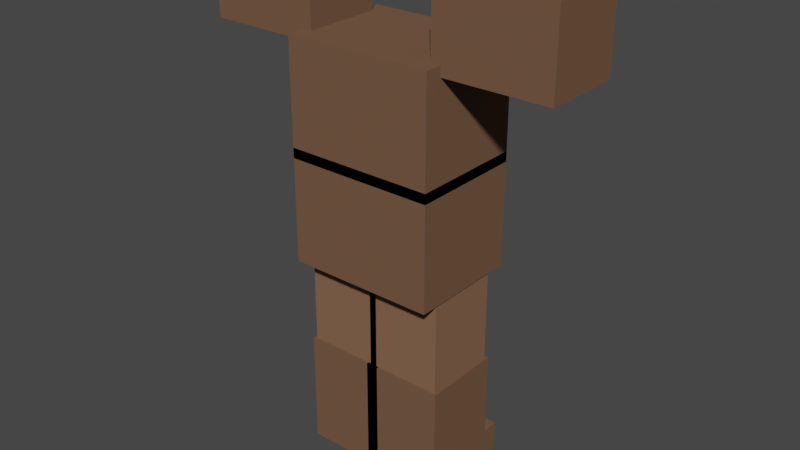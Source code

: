 # Source: LeatherArmour.blend  (saved by Blender 2.80.75; exported with 4.5.12 LTS)
import bpy
from mathutils import Matrix  # noqa: F401  (used for matrix-valued properties, if any)

bpy.ops.wm.read_factory_settings(use_empty=True)
scene = bpy.context.scene
scene.name = 'Scene'

# ---- collections
col_collection = bpy.data.collections.new('Collection'); scene.collection.children.link(col_collection)

# ---- materials (node trees are filled in below, after node groups)
mat_darkleather = bpy.data.materials.new('DarkLeather')
mat_darkleather.use_transparent_shadow = False
mat_leather = bpy.data.materials.new('Leather')
mat_leather.use_transparent_shadow = False

# ---- material node trees
mat_darkleather.use_nodes = True; mat_darkleather.node_tree.nodes.clear()
_N = mat_darkleather.node_tree.nodes; _L = mat_darkleather.node_tree.links
n0 = _N.new('ShaderNodeOutputMaterial'); n0.name = 'Material Output'; n0.location = (300, 300)
n1 = _N.new('ShaderNodeBsdfPrincipled'); n1.name = 'Principled BSDF'; n1.location = (10, 300)
n1.distribution = 'GGX'
n1.subsurface_method = 'BURLEY'
n1.inputs[0].default_value = (0.1702, 0.09443, 0.05674, 1.0)
n1.inputs[3].default_value = 1.45
n1.inputs[13].default_value = 0.0
n1.inputs[27].default_value = (0.0, 0.0, 0.0, 1.0)
n1.inputs[28].default_value = 1.0
_L.new(n1.outputs[0], n0.inputs[0])
n0.is_active_output = True
mat_leather.use_nodes = True; mat_leather.node_tree.nodes.clear()
_N = mat_leather.node_tree.nodes; _L = mat_leather.node_tree.links
n0 = _N.new('ShaderNodeOutputMaterial'); n0.name = 'Material Output'; n0.location = (300, 300)
n1 = _N.new('ShaderNodeBsdfPrincipled'); n1.name = 'Principled BSDF'; n1.location = (10, 300)
n1.distribution = 'GGX'
n1.subsurface_method = 'BURLEY'
n1.inputs[0].default_value = (0.227, 0.1248, 0.07421, 1.0)
n1.inputs[3].default_value = 1.45
n1.inputs[13].default_value = 0.0
n1.inputs[27].default_value = (0.0, 0.0, 0.0, 1.0)
n1.inputs[28].default_value = 1.0
_L.new(n1.outputs[0], n0.inputs[0])
n0.is_active_output = True

# ---- world
world_world = bpy.data.worlds.new('World'); scene.world = world_world
world_world.use_nodes = True; world_world.node_tree.nodes.clear()
_N = world_world.node_tree.nodes; _L = world_world.node_tree.links
n0 = _N.new('ShaderNodeOutputWorld'); n0.name = 'World Output'; n0.location = (300, 300)
n1 = _N.new('ShaderNodeBackground'); n1.name = 'Background'; n1.location = (10, 300)
n1.inputs[0].default_value = (0.05088, 0.05088, 0.05088, 1.0)
_L.new(n1.outputs[0], n0.inputs[0])
n0.is_active_output = True
world_world.color = (0.05088, 0.05088, 0.05088)
world_world.use_sun_shadow = False
world_world.sun_shadow_jitter_overblur = 0.0

# ---- meshes
me_cube_004 = bpy.data.meshes.new('Cube.004')
me_cube_004.from_pydata([(-0.4289, -0.3289, 1.171), (-0.4289, -0.3289, 1.829), (-0.4289, 0.3289, 1.171), (-0.4289, 0.3289, 1.829), (0.4289, -0.3289, 1.171), (0.4289, -0.3289, 1.829), (0.4289, 0.3289, 1.171), (0.4289, 0.3289, 1.829), (-1.029, -0.2289, 2.829), (-0.3711, -0.2289, 2.829), (-1.029, 0.2289, 2.829), (-0.3711, 0.2289, 2.829), (-1.029, -0.2289, 2.371), (-0.3711, -0.2289, 2.371), (-1.029, 0.2289, 2.371), (-0.3711, 0.2289, 2.371), (1.029, -0.2289, 2.371), (0.3711, -0.2289, 2.371), (1.029, 0.2289, 2.371), (0.3711, 0.2289, 2.371), (1.029, -0.2289, 2.829), (0.3711, -0.2289, 2.829), (1.029, 0.2289, 2.829), (0.3711, 0.2289, 2.829), (-0.4289, -0.3289, 1.771), (-0.4289, -0.3289, 2.429), (-0.4289, 0.3289, 1.771), (-0.4289, 0.3289, 2.429), (0.4289, -0.3289, 1.771), (0.4289, -0.3289, 2.429), (0.4289, 0.3289, 1.771), (0.4289, 0.3289, 2.429), (0.0, 0.3289, 1.771), (0.0, -0.3289, 1.771), (0.0, -0.3289, 2.429), (0.3002, 0.3289, 2.429), (0.3002, -0.3289, 1.771), (0.3002, 0.3289, 1.771), (0.3002, -0.3289, 2.429), (-0.3002, 0.3289, 1.771), (-0.3002, -0.3289, 2.429), (-0.3002, 0.3289, 2.429), (-0.3002, -0.3289, 1.771), (-0.4289, 0.0, 1.771), (-0.4289, 0.0, 2.429), (0.4289, 0.0, 1.771), (0.4289, 0.0, 2.429), (0.0, 0.0, 2.429), (0.0, 0.0, 1.771), (0.3002, 0.0, 1.771), (-0.3002, 0.0, 1.771), (-0.3002, 0.0, 2.429), (0.1002, 0.0, 2.311), (0.3002, 0.0, 2.429), (-0.09979, 0.0, 2.311), (0.0002072, 0.0, 2.311), (0.0, 0.3289, 2.429)], [], [(0, 1, 3, 2), (2, 3, 7, 6), (6, 7, 5, 4), (4, 5, 1, 0), (2, 6, 4, 0), (7, 3, 1, 5), (8, 9, 11, 10), (10, 11, 15, 14), (14, 15, 13, 12), (12, 13, 9, 8), (10, 14, 12, 8), (15, 11, 9, 13), (16, 17, 19, 18), (18, 19, 23, 22), (22, 23, 21, 20), (20, 21, 17, 16), (18, 22, 20, 16), (23, 19, 17, 21), (43, 44, 27, 26), (45, 46, 29, 28), (42, 40, 25, 24), (49, 45, 28, 36), (51, 44, 25, 40), (53, 47, 34, 38), (50, 48, 33, 42), (36, 38, 34, 33), (28, 29, 38, 36), (46, 53, 38, 29), (48, 49, 36, 33), (43, 50, 42, 24), (47, 51, 40, 34), (33, 34, 40, 42), (26, 39, 50, 43), (32, 37, 49, 48), (31, 35, 53, 46), (39, 32, 48, 50), (41, 27, 44, 51), (37, 30, 45, 49), (30, 31, 46, 45), (24, 25, 44, 43), (53, 52, 47), (55, 47, 52), (54, 47, 55), (47, 54, 51), (35, 31, 30, 37), (47, 53, 35, 56), (56, 41, 51, 47), (27, 41, 39, 26), (39, 41, 56, 32), (32, 56, 35, 37)])
_uv = me_cube_004.uv_layers.new(name='UVMap')
_uv.uv.foreach_set('vector', [0.375, 0.0, 0.625, 0.0, 0.625, 0.25, 0.375, 0.25, 0.375, 0.25, 0.625, 0.25, 0.625, 0.5, 0.375, 0.5, 0.375, 0.5, 0.625, 0.5, 0.625, 0.75, 0.375, 0.75, 0.375, 0.75, 0.625, 0.75, 0.625, 1.0, 0.375, 1.0, 0.125, 0.5, 0.375, 0.5, 0.375, 0.75, 0.125, 0.75, 0.625, 0.5, 0.875, 0.5, 0.875, 0.75, 0.625, 0.75, 0.375, 0.0, 0.625, 0.0, 0.625, 0.25, 0.375, 0.25, 0.375, 0.25, 0.625, 0.25, 0.625, 0.5, 0.375, 0.5, 0.375, 0.5, 0.625, 0.5, 0.625, 0.75, 0.375, 0.75, 0.375, 0.75, 0.625, 0.75, 0.625, 1.0, 0.375, 1.0, 0.125, 0.5, 0.375, 0.5, 0.375, 0.75, 0.125, 0.75, 0.625, 0.5, 0.875, 0.5, 0.875, 0.75, 0.625, 0.75, 0.375, 0.0, 0.625, 0.0, 0.625, 0.25, 0.375, 0.25, 0.375, 0.25, 0.625, 0.25, 0.625, 0.5, 0.375, 0.5, 0.375, 0.5, 0.625, 0.5, 0.625, 0.75, 0.375, 0.75, 0.375, 0.75, 0.625, 0.75, 0.625, 1.0, 0.375, 1.0, 0.125, 0.5, 0.375, 0.5, 0.375, 0.75, 0.125, 0.75, 0.625, 0.5, 0.875, 0.5, 0.875, 0.75, 0.625, 0.75, 0.375, 0.125, 0.625, 0.125, 0.625, 0.25, 0.375, 0.25, 0.375, 0.625, 0.625, 0.625, 0.625, 0.75, 0.375, 0.75, 0.375, 0.9625, 0.625, 0.9625, 0.625, 1.0, 0.375, 1.0, 0.3375, 0.625, 0.375, 0.625, 0.375, 0.75, 0.3375, 0.75, 0.8375, 0.625, 0.875, 0.625, 0.875, 0.75, 0.8375, 0.75, 0.6625, 0.625, 0.75, 0.625, 0.75, 0.75, 0.6625, 0.75, 0.1625, 0.625, 0.25, 0.625, 0.25, 0.75, 0.1625, 0.75, 0.375, 0.7875, 0.625, 0.7875, 0.625, 0.875, 0.375, 0.875, 0.375, 0.75, 0.625, 0.75, 0.625, 0.7875, 0.375, 0.7875, 0.625, 0.625, 0.6625, 0.625, 0.6625, 0.75, 0.625, 0.75, 0.25, 0.625, 0.3375, 0.625, 0.3375, 0.75, 0.25, 0.75, 0.125, 0.625, 0.1625, 0.625, 0.1625, 0.75, 0.125, 0.75, 0.75, 0.625, 0.8375, 0.625, 0.8375, 0.75, 0.75, 0.75, 0.375, 0.875, 0.625, 0.875, 0.625, 0.9625, 0.375, 0.9625, 0.125, 0.5, 0.1625, 0.5, 0.1625, 0.625, 0.125, 0.625, 0.25, 0.5, 0.3375, 0.5, 0.3375, 0.625, 0.25, 0.625, 0.625, 0.5, 0.6625, 0.5, 0.6625, 0.625, 0.625, 0.625, 0.1625, 0.5, 0.25, 0.5, 0.25, 0.625, 0.1625, 0.625, 0.8375, 0.5, 0.875, 0.5, 0.875, 0.625, 0.8375, 0.625, 0.3375, 0.5, 0.375, 0.5, 0.375, 0.625, 0.3375, 0.625, 0.375, 0.5, 0.625, 0.5, 0.625, 0.625, 0.375, 0.625, 0.375, 0.0, 0.625, 0.0, 0.625, 0.125, 0.375, 0.125, 0.6625, 0.625, 0.0, 0.0, 0.75, 0.625, 0.0, 0.0, 0.75, 0.625, 0.0, 0.0, 0.0, 0.0, 0.75, 0.625, 0.0, 0.0, 0.75, 0.625, 0.0, 0.0, 0.0, 0.0, 0.6625, 0.5, 0.625, 0.5, 0.375, 0.5, 0.3375, 0.5, 0.0, 0.0, 0.0, 0.0, 0.0, 0.0, 0.0, 0.0, 0.0, 0.0, 0.0, 0.0, 0.0, 0.0, 0.0, 0.0, 0.875, 0.5, 0.8375, 0.5, 0.1625, 0.5, 0.125, 0.5, 0.1625, 0.5, 0.8375, 0.5, 0.0, 0.0, 0.25, 0.5, 0.25, 0.5, 0.0, 0.0, 0.0, 0.0, 0.3375, 0.5])
me_cube_004.materials.append(mat_darkleather)
me_cube_004.use_remesh_preserve_volume = False
me_cube_004.use_remesh_preserve_attributes = False
me_cube_004.use_mirror_vertex_groups = False
me_cube_004.update()
me_cube_005 = bpy.data.meshes.new('Cube.005')
me_cube_005.from_pydata([(-0.4202, -0.2202, 0.5798), (-0.4202, -0.2202, 1.22), (-0.4202, 0.2202, 0.5798), (-0.4202, 0.2202, 1.22), (0.02021, -0.2202, 0.5798), (0.02021, -0.2202, 1.22), (0.02021, 0.2202, 0.5798), (0.02021, 0.2202, 1.22), (-0.4202, -0.2202, 0.3798), (-0.4202, -0.2202, 0.6202), (-0.4202, 0.2202, 0.3798), (-0.4202, 0.2202, 0.6202), (0.02021, -0.2202, 0.3798), (0.02021, -0.2202, 0.6202), (0.02021, 0.2202, 0.3798), (0.02021, 0.2202, 0.6202), (-0.02021, -0.2202, 0.5798), (-0.02021, -0.2202, 1.22), (-0.02021, 0.2202, 0.5798), (-0.02021, 0.2202, 1.22), (0.4202, -0.2202, 0.5798), (0.4202, -0.2202, 1.22), (0.4202, 0.2202, 0.5798), (0.4202, 0.2202, 1.22), (-0.02021, -0.2202, 0.3798), (-0.02021, -0.2202, 0.6202), (-0.02021, 0.2202, 0.3798), (-0.02021, 0.2202, 0.6202), (0.4202, -0.2202, 0.3798), (0.4202, -0.2202, 0.6202), (0.4202, 0.2202, 0.3798), (0.4202, 0.2202, 0.6202)], [], [(0, 1, 3, 2), (2, 3, 7, 6), (6, 7, 5, 4), (4, 5, 1, 0), (2, 6, 4, 0), (7, 3, 1, 5), (8, 9, 11, 10), (10, 11, 15, 14), (14, 15, 13, 12), (12, 13, 9, 8), (10, 14, 12, 8), (15, 11, 9, 13), (16, 17, 19, 18), (18, 19, 23, 22), (22, 23, 21, 20), (20, 21, 17, 16), (18, 22, 20, 16), (23, 19, 17, 21), (24, 25, 27, 26), (26, 27, 31, 30), (30, 31, 29, 28), (28, 29, 25, 24), (26, 30, 28, 24), (31, 27, 25, 29)])
_uv = me_cube_005.uv_layers.new(name='UVMap')
_uv.uv.foreach_set('vector', [0.375, 0.0, 0.625, 0.0, 0.625, 0.25, 0.375, 0.25, 0.375, 0.25, 0.625, 0.25, 0.625, 0.5, 0.375, 0.5, 0.375, 0.5, 0.625, 0.5, 0.625, 0.75, 0.375, 0.75, 0.375, 0.75, 0.625, 0.75, 0.625, 1.0, 0.375, 1.0, 0.125, 0.5, 0.375, 0.5, 0.375, 0.75, 0.125, 0.75, 0.625, 0.5, 0.875, 0.5, 0.875, 0.75, 0.625, 0.75, 0.375, 0.0, 0.625, 0.0, 0.625, 0.25, 0.375, 0.25, 0.375, 0.25, 0.625, 0.25, 0.625, 0.5, 0.375, 0.5, 0.375, 0.5, 0.625, 0.5, 0.625, 0.75, 0.375, 0.75, 0.375, 0.75, 0.625, 0.75, 0.625, 1.0, 0.375, 1.0, 0.125, 0.5, 0.375, 0.5, 0.375, 0.75, 0.125, 0.75, 0.625, 0.5, 0.875, 0.5, 0.875, 0.75, 0.625, 0.75, 0.375, 0.0, 0.625, 0.0, 0.625, 0.25, 0.375, 0.25, 0.375, 0.25, 0.625, 0.25, 0.625, 0.5, 0.375, 0.5, 0.375, 0.5, 0.625, 0.5, 0.625, 0.75, 0.375, 0.75, 0.375, 0.75, 0.625, 0.75, 0.625, 1.0, 0.375, 1.0, 0.125, 0.5, 0.375, 0.5, 0.375, 0.75, 0.125, 0.75, 0.625, 0.5, 0.875, 0.5, 0.875, 0.75, 0.625, 0.75, 0.375, 0.0, 0.625, 0.0, 0.625, 0.25, 0.375, 0.25, 0.375, 0.25, 0.625, 0.25, 0.625, 0.5, 0.375, 0.5, 0.375, 0.5, 0.625, 0.5, 0.625, 0.75, 0.375, 0.75, 0.375, 0.75, 0.625, 0.75, 0.625, 1.0, 0.375, 1.0, 0.125, 0.5, 0.375, 0.5, 0.375, 0.75, 0.125, 0.75, 0.625, 0.5, 0.875, 0.5, 0.875, 0.75, 0.625, 0.75])
me_cube_005.materials.append(mat_leather)
me_cube_005.use_remesh_preserve_volume = False
me_cube_005.use_remesh_preserve_attributes = False
me_cube_005.use_mirror_vertex_groups = False
me_cube_005.update()
me_cube_006 = bpy.data.meshes.new('Cube.006')
me_cube_006.from_pydata([(-0.4346, -0.2346, -0.03464), (-0.4346, -0.2346, 0.6346), (-0.4346, 0.2346, -0.03464), (-0.4346, 0.2346, 0.6346), (0.03464, -0.2346, -0.03464), (0.03464, -0.2346, 0.6346), (0.03464, 0.2346, -0.03464), (0.03464, 0.2346, 0.6346), (-0.03464, -0.2346, -0.03464), (-0.03464, -0.2346, 0.6346), (-0.03464, 0.2346, -0.03464), (-0.03464, 0.2346, 0.6346), (0.4346, -0.2346, -0.03464), (0.4346, -0.2346, 0.6346), (0.4346, 0.2346, -0.03464), (0.4346, 0.2346, 0.6346), (-0.03464, -0.2346, 0.1327), (-0.03464, 0.2346, 0.1327), (0.4346, 0.2346, 0.1327), (0.4346, -0.2346, 0.1327), (-0.4346, -0.2346, 0.1327), (-0.4346, 0.2346, 0.1327), (0.03464, 0.2346, 0.1327), (0.03464, -0.2346, 0.1327), (0.4346, 0.3346, 0.1327), (0.4346, 0.3346, -0.03464), (-0.03464, 0.3346, -0.03464), (-0.03464, 0.3346, 0.1327), (0.03464, 0.3346, 0.1327), (0.03464, 0.3346, -0.03464), (-0.4346, 0.3346, -0.03464), (-0.4346, 0.3346, 0.1327)], [], [(20, 1, 3, 21), (21, 3, 7, 22), (22, 7, 5, 23), (23, 5, 1, 20), (2, 6, 4, 0), (7, 3, 1, 5), (16, 9, 11, 17), (17, 11, 15, 18), (18, 15, 13, 19), (19, 13, 9, 16), (10, 14, 12, 8), (15, 11, 9, 13), (19, 16, 8, 12), (14, 18, 19, 12), (10, 17, 27, 26), (8, 16, 17, 10), (23, 20, 0, 4), (6, 22, 23, 4), (6, 2, 30, 29), (0, 20, 21, 2), (30, 31, 28, 29), (17, 18, 24, 27), (22, 6, 29, 28), (2, 21, 31, 30), (21, 22, 28, 31), (14, 10, 26, 25), (18, 14, 25, 24), (26, 27, 24, 25)])
_uv = me_cube_006.uv_layers.new(name='UVMap')
_uv.uv.foreach_set('vector', [0.4375, 0.0, 0.625, 0.0, 0.625, 0.25, 0.4375, 0.25, 0.4375, 0.25, 0.625, 0.25, 0.625, 0.5, 0.4375, 0.5, 0.4375, 0.5, 0.625, 0.5, 0.625, 0.75, 0.4375, 0.75, 0.4375, 0.75, 0.625, 0.75, 0.625, 1.0, 0.4375, 1.0, 0.125, 0.5, 0.375, 0.5, 0.375, 0.75, 0.125, 0.75, 0.625, 0.5, 0.875, 0.5, 0.875, 0.75, 0.625, 0.75, 0.4375, 0.0, 0.625, 0.0, 0.625, 0.25, 0.4375, 0.25, 0.4375, 0.25, 0.625, 0.25, 0.625, 0.5, 0.4375, 0.5, 0.4375, 0.5, 0.625, 0.5, 0.625, 0.75, 0.4375, 0.75, 0.4375, 0.75, 0.625, 0.75, 0.625, 1.0, 0.4375, 1.0, 0.125, 0.5, 0.375, 0.5, 0.375, 0.75, 0.125, 0.75, 0.625, 0.5, 0.875, 0.5, 0.875, 0.75, 0.625, 0.75, 0.4375, 0.75, 0.4375, 1.0, 0.375, 0.0, 0.375, 0.75, 0.375, 0.5, 0.4375, 0.5, 0.4375, 0.75, 0.375, 0.75, 0.375, 0.25, 0.4375, 0.25, 0.4375, 0.25, 0.375, 0.25, 0.375, 0.0, 0.4375, 0.0, 0.4375, 0.25, 0.375, 0.25, 0.4375, 0.75, 0.4375, 1.0, 0.375, 0.0, 0.375, 0.75, 0.375, 0.5, 0.4375, 0.5, 0.4375, 0.75, 0.375, 0.75, 0.375, 0.5, 0.125, 0.5, 0.125, 0.5, 0.375, 0.5, 0.375, 0.0, 0.4375, 0.0, 0.4375, 0.25, 0.375, 0.25, 0.375, 0.25, 0.4375, 0.25, 0.4375, 0.5, 0.375, 0.5, 0.4375, 0.25, 0.4375, 0.5, 0.4375, 0.5, 0.4375, 0.25, 0.4375, 0.5, 0.375, 0.5, 0.375, 0.5, 0.4375, 0.5, 0.375, 0.25, 0.4375, 0.25, 0.4375, 0.25, 0.375, 0.25, 0.4375, 0.25, 0.4375, 0.5, 0.4375, 0.5, 0.4375, 0.25, 0.375, 0.5, 0.125, 0.5, 0.125, 0.5, 0.375, 0.5, 0.4375, 0.5, 0.375, 0.5, 0.375, 0.5, 0.4375, 0.5, 0.375, 0.25, 0.4375, 0.25, 0.4375, 0.5, 0.375, 0.5])
me_cube_006.materials.append(mat_darkleather)
me_cube_006.use_remesh_preserve_volume = False
me_cube_006.use_remesh_preserve_attributes = False
me_cube_006.use_mirror_vertex_groups = False
me_cube_006.update()
arm_armature_001 = bpy.data.armatures.new('Armature.001')  # bones are not reproduced

# ---- objects
ob_armature_001 = bpy.data.objects.new('Armature.001', arm_armature_001)
ob_leatherchestplate = bpy.data.objects.new('LeatherChestplate', me_cube_004)
ob_leatherpants = bpy.data.objects.new('LeatherPants', me_cube_005)
ob_leatherboots = bpy.data.objects.new('LeatherBoots', me_cube_006)

# ---- transforms, parenting, visibility, modifiers, constraints
ob_armature_001.location = (0.0, 0.0, 0.0)
ob_armature_001.lineart.crease_threshold = 0.0
ob_leatherchestplate.parent = ob_armature_001
ob_leatherchestplate.location = (0.0, 0.0, 0.0)
ob_leatherchestplate.lineart.crease_threshold = 0.0
_vg = ob_leatherchestplate.vertex_groups.new(name='root')
_vg = ob_leatherchestplate.vertex_groups.new(name='spine_lower')
_vg.add([0, 1, 2, 3, 4, 5, 6, 7], 1.0, 'REPLACE')
_vg = ob_leatherchestplate.vertex_groups.new(name='spine_upper')
_vg.add([24, 25, 26, 27, 28, 29, 30, 31, 32, 33, 34, 35, 36, 37, 38, 39, 40, 41, 42, 43, 44, 45, 46, 47, 48, 49, 50, 51, 52, 53, 54, 55, 56], 1.0, 'REPLACE')
_vg = ob_leatherchestplate.vertex_groups.new(name='neck')
_vg = ob_leatherchestplate.vertex_groups.new(name='shoulder.R')
_vg.add([16, 17, 18, 19, 20, 21, 22, 23], 1.0, 'REPLACE')
_vg = ob_leatherchestplate.vertex_groups.new(name='arm.R')
_vg = ob_leatherchestplate.vertex_groups.new(name='shoulder.L')
_vg.add([8, 9, 10, 11, 12, 13, 14, 15], 1.0, 'REPLACE')
_vg = ob_leatherchestplate.vertex_groups.new(name='arm.L')
_vg = ob_leatherchestplate.vertex_groups.new(name='hip.R')
_vg = ob_leatherchestplate.vertex_groups.new(name='leg.R')
_vg = ob_leatherchestplate.vertex_groups.new(name='hip.L')
_vg = ob_leatherchestplate.vertex_groups.new(name='leg.L')
_m = ob_leatherchestplate.modifiers.new('Armature', 'ARMATURE')
_m.object = ob_armature_001
ob_leatherpants.parent = ob_armature_001
ob_leatherpants.location = (0.0, 0.0, 0.0)
ob_leatherpants.lineart.crease_threshold = 0.0
_vg = ob_leatherpants.vertex_groups.new(name='root')
_vg = ob_leatherpants.vertex_groups.new(name='spine_lower')
_vg = ob_leatherpants.vertex_groups.new(name='spine_upper')
_vg = ob_leatherpants.vertex_groups.new(name='neck')
_vg = ob_leatherpants.vertex_groups.new(name='shoulder.R')
_vg = ob_leatherpants.vertex_groups.new(name='arm.R')
_vg = ob_leatherpants.vertex_groups.new(name='shoulder.L')
_vg = ob_leatherpants.vertex_groups.new(name='arm.L')
_vg = ob_leatherpants.vertex_groups.new(name='hip.R')
_vg.add([16, 17, 18, 19, 20, 21, 22, 23], 1.0, 'REPLACE')
_vg = ob_leatherpants.vertex_groups.new(name='leg.R')
_vg.add([24, 25, 26, 27, 28, 29, 30, 31], 1.0, 'REPLACE')
_vg = ob_leatherpants.vertex_groups.new(name='hip.L')
_vg.add([0, 1, 2, 3, 4, 5, 6, 7], 1.0, 'REPLACE')
_vg = ob_leatherpants.vertex_groups.new(name='leg.L')
_vg.add([8, 9, 10, 11, 12, 13, 14, 15], 1.0, 'REPLACE')
_m = ob_leatherpants.modifiers.new('Armature', 'ARMATURE')
_m.object = ob_armature_001
ob_leatherboots.parent = ob_armature_001
ob_leatherboots.location = (0.0, 0.0, 0.0)
ob_leatherboots.lineart.crease_threshold = 0.0
_vg = ob_leatherboots.vertex_groups.new(name='root')
_vg = ob_leatherboots.vertex_groups.new(name='spine_lower')
_vg = ob_leatherboots.vertex_groups.new(name='spine_upper')
_vg = ob_leatherboots.vertex_groups.new(name='neck')
_vg = ob_leatherboots.vertex_groups.new(name='shoulder.R')
_vg = ob_leatherboots.vertex_groups.new(name='arm.R')
_vg = ob_leatherboots.vertex_groups.new(name='shoulder.L')
_vg = ob_leatherboots.vertex_groups.new(name='arm.L')
_vg = ob_leatherboots.vertex_groups.new(name='hip.R')
_vg = ob_leatherboots.vertex_groups.new(name='leg.R')
_vg.add([8, 9, 10, 11, 12, 13, 14, 15, 16, 17, 18, 19, 24, 25, 26, 27], 1.0, 'REPLACE')
_vg = ob_leatherboots.vertex_groups.new(name='hip.L')
_vg = ob_leatherboots.vertex_groups.new(name='leg.L')
_vg.add([0, 1, 2, 3, 4, 5, 6, 7, 20, 21, 22, 23, 28, 29, 30, 31], 1.0, 'REPLACE')
_m = ob_leatherboots.modifiers.new('Armature', 'ARMATURE')
_m.object = ob_armature_001

# ---- collection membership
col_collection.objects.link(ob_armature_001)
col_collection.objects.link(ob_leatherchestplate)
col_collection.objects.link(ob_leatherpants)
col_collection.objects.link(ob_leatherboots)

# ---- scene / render settings (as saved in the file)
scene.frame_start = 1; scene.frame_end = 250; scene.frame_set(1)
scene.render.engine = 'BLENDER_EEVEE_NEXT'
scene.cycles.use_denoising = False
scene.cycles.samples = 128
scene.cycles.sampling_pattern = 'TABULATED_SOBOL'
scene.cycles.use_adaptive_sampling = False
scene.cycles.use_light_tree = False
scene.view_settings.view_transform = 'Filmic'
bpy.context.view_layer.update()

# ---- added for rendering (the .blend has no active camera and no usable light): camera, sun
cam_auto = bpy.data.cameras.new('AutoCamera')
cam_auto.lens = 50.0
cam_auto.sensor_width = 36.0
cam_auto.clip_end = 1000.0
ob_auto_camera = bpy.data.objects.new('AutoCamera', cam_auto)
scene.collection.objects.link(ob_auto_camera)
ob_auto_camera.location = (3.31976, -3.98083, 4.05292)
ob_auto_camera.rotation_euler = (1.09748, -7.21219e-08, 0.694738)
scene.camera = ob_auto_camera
light_auto_sun = bpy.data.lights.new('AutoSun', 'SUN')
light_auto_sun.energy = 3.0
light_auto_sun.angle = 0.0523599
ob_auto_sun = bpy.data.objects.new('AutoSun', light_auto_sun)
scene.collection.objects.link(ob_auto_sun)
ob_auto_sun.rotation_euler = (0.872665, 0.174533, 0.523599)
bpy.context.view_layer.update()
